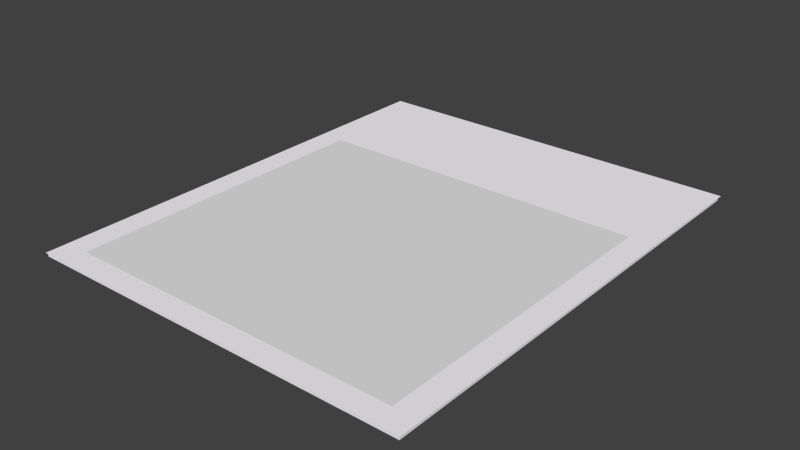 # Source: photo.blend  (saved by Blender 2.75.0; exported with 4.5.12 LTS)
import bpy
from mathutils import Matrix  # noqa: F401  (used for matrix-valued properties, if any)

bpy.ops.wm.read_factory_settings(use_empty=True)
scene = bpy.context.scene
scene.name = 'Scene'

# ---- collections
col_collection_1 = bpy.data.collections.new('Collection 1'); scene.collection.children.link(col_collection_1)

# ---- materials (node trees are filled in below, after node groups)
mat_photo_texture = bpy.data.materials.new('photo_texture')
mat_photo_texture.alpha_threshold = 0.0
mat_photo_texture.use_transparent_shadow = False
mat_photo_texture.roughness = 0.5
mat_photo_texture.specular_intensity = 0.6368
mat_photo_texture.line_color = (0.0, 0.0, 0.0, 1.0)
mat_photo_white = bpy.data.materials.new('photo_white')
mat_photo_white.alpha_threshold = 0.0
mat_photo_white.use_transparent_shadow = False
mat_photo_white.diffuse_color = (0.9699, 0.9404, 1.0, 1.0)
mat_photo_white.roughness = 0.5
mat_photo_white.line_color = (0.0, 0.0, 0.0, 1.0)

# ---- material node trees

# ---- world
world_world = bpy.data.worlds.new('World'); scene.world = world_world
world_world.color = (0.05088, 0.05088, 0.05088)
world_world.use_sun_shadow = False
world_world.sun_shadow_jitter_overblur = 0.0
world_world.cycles.sampling_method = 'MANUAL'
world_world.cycles.sample_map_resolution = 256

# ---- meshes
me_plane = bpy.data.meshes.new('Plane')
me_plane.from_pydata([(-0.8573, -0.8323, -0.001956), (0.8555, -0.8323, -0.001956), (-0.8573, 0.9886, -0.001956), (0.8555, 0.9886, -0.001956), (-0.8614, -0.8386, 0.0), (0.8614, -0.8386, 0.0), (-0.8614, 1.0, 0.0), (0.8614, 1.0, 0.0), (-0.8614, 0.0, 0.0), (0.0, -0.8386, 0.0), (0.8614, 0.0, 0.0), (0.0, 1.0, 0.0), (0.0, 0.0, 0.0), (-0.8614, -0.5, 0.0), (0.5, -0.8386, 0.0), (0.8614, 0.5, 0.0), (-0.5, 1.0, 0.0), (-0.8614, 0.5, 0.0), (-0.5, -0.8386, 0.0), (0.8614, -0.5, 0.0), (0.5, 1.0, 0.0), (0.0, 0.5, 0.0), (0.0, -0.5, 0.0), (-0.5, 0.0, 0.0), (0.5, 0.0, 0.0), (0.5, 0.5, 0.0), (-0.5, 0.5, 0.0), (-0.5, -0.5, 0.0), (0.5, -0.5, 0.0), (-0.8614, -0.75, 0.0), (0.75, -0.8386, 0.0), (0.8614, 0.75, 0.0), (-0.75, 1.0, 0.0), (-0.8614, 0.75, 0.0), (-0.75, -0.8386, 0.0), (0.8614, -0.75, 0.0), (0.75, 1.0, 0.0), (0.0, 0.75, 0.0), (0.0, -0.75, 0.0), (-0.75, 0.0, 0.0), (0.25, 0.0, 0.0), (-0.8614, -0.25, 0.0), (0.25, -0.8386, 0.0), (0.8614, 0.25, 0.0), (-0.25, 1.0, 0.0), (-0.8614, 0.25, 0.0), (-0.25, -0.8386, 0.0), (0.8614, -0.25, 0.0), (0.25, 1.0, 0.0), (0.0, 0.25, 0.0), (0.0, -0.25, 0.0), (-0.25, 0.0, 0.0), (0.75, 0.0, 0.0), (0.5, 0.75, 0.0), (0.5, 0.25, 0.0), (0.25, 0.5, 0.0), (0.75, 0.5, 0.0), (-0.5, 0.75, 0.0), (-0.5, 0.25, 0.0), (-0.75, 0.5, 0.0), (-0.25, 0.5, 0.0), (-0.5, -0.25, 0.0), (-0.5, -0.75, 0.0), (-0.75, -0.5, 0.0), (-0.25, -0.5, 0.0), (0.5, -0.25, 0.0), (0.5, -0.75, 0.0), (0.25, -0.5, 0.0), (0.75, -0.5, 0.0), (0.75, 0.75, 0.0), (-0.25, 0.75, 0.0), (-0.25, -0.25, 0.0), (0.75, -0.25, 0.0), (0.25, 0.75, 0.0), (0.25, 0.25, 0.0), (0.75, 0.25, 0.0), (-0.75, 0.75, 0.0), (-0.75, 0.25, 0.0), (-0.25, 0.25, 0.0), (-0.75, -0.25, 0.0), (-0.75, -0.75, 0.0), (-0.25, -0.75, 0.0), (0.25, -0.25, 0.0), (0.25, -0.75, 0.0), (0.75, -0.75, 0.0), (0.0, 1.0, 0.0), (-0.5, 1.0, 0.0), (0.5, 1.0, 0.0), (-0.75, 1.0, 0.0), (0.75, 1.0, 0.0), (-0.25, 1.0, 0.0), (0.25, 1.0, 0.0), (-0.8573, 0.9886, -0.01932), (-0.8573, -0.8323, -0.01932), (0.8555, -0.8323, -0.01932), (0.8555, 0.9886, -0.01932)], [], [(0, 2, 3, 1), (69, 31, 7, 36), (70, 37, 11, 44), (71, 50, 12, 51), (72, 47, 10, 52), (73, 53, 20, 48), (74, 54, 25, 55), (75, 43, 15, 56), (76, 57, 16, 32), (77, 58, 26, 59), (78, 49, 21, 60), (79, 61, 23, 39), (80, 62, 27, 63), (81, 38, 22, 64), (82, 65, 24, 40), (83, 66, 28, 67), (84, 35, 19, 68), (53, 69, 36, 20), (25, 56, 69, 53), (56, 15, 31, 69), (57, 70, 44, 16), (26, 60, 70, 57), (60, 21, 37, 70), (61, 71, 51, 23), (27, 64, 71, 61), (64, 22, 50, 71), (65, 72, 52, 24), (28, 68, 72, 65), (68, 19, 47, 72), (37, 73, 48, 11), (21, 55, 73, 37), (55, 25, 53, 73), (49, 74, 55, 21), (12, 40, 74, 49), (40, 24, 54, 74), (54, 75, 56, 25), (24, 52, 75, 54), (52, 10, 43, 75), (33, 76, 32, 6), (17, 59, 76, 33), (59, 26, 57, 76), (45, 77, 59, 17), (8, 39, 77, 45), (39, 23, 58, 77), (58, 78, 60, 26), (23, 51, 78, 58), (51, 12, 49, 78), (41, 79, 39, 8), (13, 63, 79, 41), (63, 27, 61, 79), (29, 80, 63, 13), (4, 34, 80, 29), (34, 18, 62, 80), (62, 81, 64, 27), (18, 46, 81, 62), (46, 9, 38, 81), (50, 82, 40, 12), (22, 67, 82, 50), (67, 28, 65, 82), (38, 83, 67, 22), (9, 42, 83, 38), (42, 14, 66, 83), (66, 84, 68, 28), (14, 30, 84, 66), (30, 5, 35, 84), (48, 20, 87, 91), (16, 44, 90, 86), (20, 36, 89, 87), (32, 16, 86, 88), (11, 48, 91, 85), (44, 11, 85, 90), (93, 92, 95, 94), (3, 95, 92, 2), (0, 93, 94, 1), (1, 94, 95, 3), (2, 92, 93, 0)])
me_plane.polygons.foreach_set('material_index', [1, 1, 1, 0, 1, 1, 0, 1, 1, 0, 0, 0, 0, 0, 0, 0, 1, 1, 1, 1, 1, 1, 1, 0, 0, 0, 0, 0, 1, 1, 1, 1, 0, 0, 0, 0, 0, 1, 1, 1, 1, 1, 1, 0, 0, 0, 0, 1, 1, 0, 1, 1, 1, 0, 1, 1, 0, 0, 0, 0, 1, 1, 0, 1, 1, 0, 0, 0, 0, 0, 0, 1, 1, 1, 1, 1])
_uv = me_plane.uv_layers.new(name='UVMap')
_uv.uv.foreach_set('vector', [0.0, 0.0, 0.0, 0.0, 0.0, 0.0, 0.0, 0.0, 0.0, 0.0, 0.0, 0.0, 0.0, 0.0, 0.0, 0.0, 0.0, 0.0, 0.0, 0.0, 0.0, 0.0, 0.0, 0.0, 0.6164, 0.5966, 0.4669, 0.5966, 0.4669, 0.4043, 0.6164, 0.4043, 0.0, 0.0, 0.0, 0.0, 0.0, 0.0, 0.0, 0.0, 0.0, 0.0, 0.0, 0.0, 0.0, 0.0, 0.0, 0.0, 0.3175, 0.212, 0.1681, 0.212, 0.1681, 0.01966, 0.3175, 0.01966, 0.0, 0.0, 0.0, 0.0, 0.0, 0.0, 0.0, 0.0, 0.0, 0.0, 0.0, 0.0, 0.0, 0.0, 0.0, 0.0, 0.9152, 0.212, 0.7658, 0.212, 0.7658, 0.01965, 0.9152, 0.01965, 0.6164, 0.212, 0.4669, 0.212, 0.4669, 0.01965, 0.6164, 0.01965, 0.9152, 0.5966, 0.7658, 0.5966, 0.7658, 0.4043, 0.9152, 0.4043, 0.9152, 0.9813, 0.7658, 0.9813, 0.7658, 0.7889, 0.9152, 0.7889, 0.6164, 0.9813, 0.4669, 0.9813, 0.4669, 0.7889, 0.6164, 0.7889, 0.3175, 0.5966, 0.1681, 0.5966, 0.1681, 0.4043, 0.3175, 0.4043, 0.3175, 0.9813, 0.1681, 0.9813, 0.1681, 0.7889, 0.3175, 0.7889, 0.0, 0.0, 0.0, 0.0, 0.0, 0.0, 0.0, 0.0, 0.0, 0.0, 0.0, 0.0, 0.0, 0.0, 0.0, 0.0, 0.0, 0.0, 0.0, 0.0, 0.0, 0.0, 0.0, 0.0, 0.0, 0.0, 0.0, 0.0, 0.0, 0.0, 0.0, 0.0, 0.0, 0.0, 0.0, 0.0, 0.0, 0.0, 0.0, 0.0, 0.0, 0.0, 0.0, 0.0, 0.0, 0.0, 0.0, 0.0, 0.0, 0.0, 0.0, 0.0, 0.0, 0.0, 0.0, 0.0, 0.7658, 0.5966, 0.6164, 0.5966, 0.6164, 0.4043, 0.7658, 0.4043, 0.7658, 0.7889, 0.6164, 0.7889, 0.6164, 0.5966, 0.7658, 0.5966, 0.6164, 0.7889, 0.4669, 0.7889, 0.4669, 0.5966, 0.6164, 0.5966, 0.1681, 0.5966, 0.01864, 0.5966, 0.01864, 0.4043, 0.1681, 0.4043, 0.1681, 0.7889, 0.01864, 0.7889, 0.01864, 0.5966, 0.1681, 0.5966, 0.0, 0.0, 0.0, 0.0, 0.0, 0.0, 0.0, 0.0, 0.0, 0.0, 0.0, 0.0, 0.0, 0.0, 0.0, 0.0, 0.0, 0.0, 0.0, 0.0, 0.0, 0.0, 0.0, 0.0, 0.0, 0.0, 0.0, 0.0, 0.0, 0.0, 0.0, 0.0, 0.4669, 0.212, 0.3175, 0.212, 0.3175, 0.01966, 0.4669, 0.01965, 0.4669, 0.4043, 0.3175, 0.4043, 0.3175, 0.212, 0.4669, 0.212, 0.3175, 0.4043, 0.1681, 0.4043, 0.1681, 0.212, 0.3175, 0.212, 0.1681, 0.212, 0.01863, 0.212, 0.01863, 0.01966, 0.1681, 0.01966, 0.1681, 0.4043, 0.01864, 0.4043, 0.01863, 0.212, 0.1681, 0.212, 0.0, 0.0, 0.0, 0.0, 0.0, 0.0, 0.0, 0.0, 0.0, 0.0, 0.0, 0.0, 0.0, 0.0, 0.0, 0.0, 0.0, 0.0, 0.0, 0.0, 0.0, 0.0, 0.0, 0.0, 0.0, 0.0, 0.0, 0.0, 0.0, 0.0, 0.0, 0.0, 0.0, 0.0, 0.0, 0.0, 0.0, 0.0, 0.0, 0.0, 0.0, 0.0, 0.0, 0.0, 0.0, 0.0, 0.0, 0.0, 0.9152, 0.4043, 0.7658, 0.4043, 0.7658, 0.212, 0.9152, 0.212, 0.7658, 0.212, 0.6164, 0.212, 0.6164, 0.01965, 0.7658, 0.01965, 0.7658, 0.4043, 0.6164, 0.4043, 0.6164, 0.212, 0.7658, 0.212, 0.6164, 0.4043, 0.4669, 0.4043, 0.4669, 0.212, 0.6164, 0.212, 0.0, 0.0, 0.0, 0.0, 0.0, 0.0, 0.0, 0.0, 0.0, 0.0, 0.0, 0.0, 0.0, 0.0, 0.0, 0.0, 0.9152, 0.7889, 0.7658, 0.7889, 0.7658, 0.5966, 0.9152, 0.5966, 0.0, 0.0, 0.0, 0.0, 0.0, 0.0, 0.0, 0.0, 0.0, 0.0, 0.0, 0.0, 0.0, 0.0, 0.0, 0.0, 0.0, 0.0, 0.0, 0.0, 0.0, 0.0, 0.0, 0.0, 0.7658, 0.9813, 0.6164, 0.9813, 0.6164, 0.7889, 0.7658, 0.7889, 0.0, 0.0, 0.0, 0.0, 0.0, 0.0, 0.0, 0.0, 0.0, 0.0, 0.0, 0.0, 0.0, 0.0, 0.0, 0.0, 0.4669, 0.5966, 0.3175, 0.5966, 0.3175, 0.4043, 0.4669, 0.4043, 0.4669, 0.7889, 0.3175, 0.7889, 0.3175, 0.5966, 0.4669, 0.5966, 0.3175, 0.7889, 0.1681, 0.7889, 0.1681, 0.5966, 0.3175, 0.5966, 0.4669, 0.9813, 0.3175, 0.9813, 0.3175, 0.7889, 0.4669, 0.7889, 0.0, 0.0, 0.0, 0.0, 0.0, 0.0, 0.0, 0.0, 0.0, 0.0, 0.0, 0.0, 0.0, 0.0, 0.0, 0.0, 0.1681, 0.9813, 0.01864, 0.9813, 0.01864, 0.7889, 0.1681, 0.7889, 0.0, 0.0, 0.0, 0.0, 0.0, 0.0, 0.0, 0.0, 0.0, 0.0, 0.0, 0.0, 0.0, 0.0, 0.0, 0.0, 0.0, 0.0, 0.0, 0.0, 0.0, 0.0, 0.0, 0.0, 0.0, 0.0, 0.0, 0.0, 0.0, 0.0, 0.0, 0.0, 0.0, 0.0, 0.0, 0.0, 0.0, 0.0, 0.0, 0.0, 0.0, 0.0, 0.0, 0.0, 0.0, 0.0, 0.0, 0.0, 0.0, 0.0, 0.0, 0.0, 0.0, 0.0, 0.0, 0.0, 0.0, 0.0, 0.0, 0.0, 0.0, 0.0, 0.0, 0.0, 0.0, 0.0, 0.0, 0.0, 0.0, 0.0, 0.0, 0.0, 0.0, 0.0, 0.0, 0.0, 0.0, 0.0, 0.0, 0.0, 0.0, 0.0, 0.0, 0.0, 0.0, 0.0, 0.0, 0.0, 0.0, 0.0, 0.0, 0.0, 0.0, 0.0, 0.0, 0.0, 0.0, 0.0, 0.0, 0.0, 0.0, 0.0, 0.0, 0.0])
me_plane.materials.append(mat_photo_texture)
me_plane.materials.append(mat_photo_white)
me_plane.use_remesh_preserve_volume = False
me_plane.use_remesh_preserve_attributes = False
me_plane.use_mirror_vertex_groups = False
me_plane.update()

# ---- objects
ob_plane = bpy.data.objects.new('Plane', me_plane)

# ---- transforms, parenting, visibility, modifiers, constraints
ob_plane.location = (0.0, 0.0, 0.0)
ob_plane.scale = (0.2653, 0.2991, 0.2308)
ob_plane.lineart.crease_threshold = 0.0

# ---- collection membership
col_collection_1.objects.link(ob_plane)

# ---- scene / render settings (as saved in the file)
scene.frame_start = 1; scene.frame_end = 250; scene.frame_set(7)
scene.render.engine = 'BLENDER_EEVEE_NEXT'
scene.render.resolution_percentage = 50
scene.render.dither_intensity = 0.0
scene.cycles.use_denoising = False
scene.cycles.samples = 10
scene.cycles.sampling_pattern = 'TABULATED_SOBOL'
scene.cycles.light_sampling_threshold = 0.0
scene.cycles.use_adaptive_sampling = False
scene.cycles.use_light_tree = False
scene.cycles.blur_glossy = 0.0
scene.cycles.volume_bounces = 1
scene.cycles.pixel_filter_type = 'GAUSSIAN'
scene.cycles.sample_clamp_indirect = 0.0
scene.view_settings.view_transform = 'Standard'
bpy.context.view_layer.update()

# ---- added for rendering (the .blend has no active camera and no usable light): camera, sun
cam_auto = bpy.data.cameras.new('AutoCamera')
cam_auto.lens = 50.0
cam_auto.sensor_width = 36.0
cam_auto.clip_end = 1000.0
ob_auto_camera = bpy.data.objects.new('AutoCamera', cam_auto)
scene.collection.objects.link(ob_auto_camera)
ob_auto_camera.location = (0.661578, -0.769764, 0.527034)
ob_auto_camera.rotation_euler = (1.09748, -7.21219e-08, 0.694738)
scene.camera = ob_auto_camera
light_auto_sun = bpy.data.lights.new('AutoSun', 'SUN')
light_auto_sun.energy = 3.0
light_auto_sun.angle = 0.0523599
ob_auto_sun = bpy.data.objects.new('AutoSun', light_auto_sun)
scene.collection.objects.link(ob_auto_sun)
ob_auto_sun.rotation_euler = (0.872665, 0.174533, 0.523599)
bpy.context.view_layer.update()
